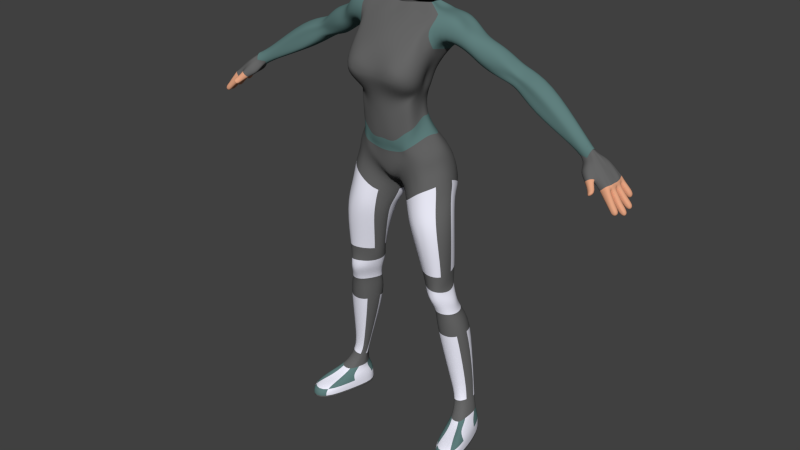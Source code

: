 # Source: female_body_sculpting_04d.blend  (saved by Blender 2.69.0; exported with 4.5.12 LTS)
import bpy
from mathutils import Matrix  # noqa: F401  (used for matrix-valued properties, if any)

bpy.ops.wm.read_factory_settings(use_empty=True)
scene = bpy.context.scene
scene.name = 'Scene'

# ---- collections
col_collection_1 = bpy.data.collections.new('Collection 1'); scene.collection.children.link(col_collection_1)

# ---- materials (node trees are filled in below, after node groups)
mat_material_001 = bpy.data.materials.new('Material.001')
mat_material_001.alpha_threshold = 0.0
mat_material_001.use_transparent_shadow = False
mat_material_001.diffuse_color = (0.8844, 0.8844, 1.0, 1.0)
mat_material_001.roughness = 0.5
mat_material_001.line_color = (0.0, 0.0, 0.0, 1.0)
mat_material_003 = bpy.data.materials.new('Material.003')
mat_material_003.alpha_threshold = 0.0
mat_material_003.use_transparent_shadow = False
mat_material_003.diffuse_color = (0.1171, 0.214, 0.2088, 1.0)
mat_material_003.roughness = 0.5
mat_material_003.line_color = (0.0, 0.0, 0.0, 1.0)
mat_material = bpy.data.materials.new('Material')
mat_material.alpha_threshold = 0.0
mat_material.use_transparent_shadow = False
mat_material.diffuse_color = (0.8, 0.3879, 0.233, 1.0)
mat_material.roughness = 0.5
mat_material.line_color = (0.0, 0.0, 0.0, 1.0)
mat_material_004 = bpy.data.materials.new('Material.004')
mat_material_004.alpha_threshold = 0.0
mat_material_004.use_transparent_shadow = False
mat_material_004.diffuse_color = (0.1329, 0.1329, 0.1329, 1.0)
mat_material_004.roughness = 0.5
mat_material_004.line_color = (0.0, 0.0, 0.0, 1.0)

# ---- material node trees

# ---- world
world_world = bpy.data.worlds.new('World'); scene.world = world_world
world_world.color = (0.05088, 0.05088, 0.05088)
world_world.use_sun_shadow = False
world_world.sun_shadow_jitter_overblur = 0.0
world_world.cycles.sampling_method = 'MANUAL'
world_world.cycles.sample_map_resolution = 256

# ---- meshes
me_cube_001 = bpy.data.meshes.new('Cube.001')
me_cube_001.from_pydata([(0.8325, -0.1851, 1.207), (0.8134, -0.1476, 1.185), (0.7962, -0.1222, 1.201), (0.8179, -0.1649, 1.227), (0.8291, -0.4629, 1.207), (0.81, -0.4254, 1.185), (0.7929, -0.3997, 1.201), (0.8146, -0.4424, 1.226), (0.8276, -0.5124, 1.208), (0.8085, -0.4749, 1.185), (0.7918, -0.4238, 1.202), (0.8135, -0.4665, 1.227), (0.8226, -0.7862, 1.209), (0.8035, -0.7487, 1.186), (0.7868, -0.6976, 1.202), (0.8085, -0.7368, 1.228), (0.7612, -0.7225, 1.211), (0.7522, -0.9658, 1.213), (0.7308, -0.7521, 1.234), (0.7301, -0.508, 1.235), (0.7753, -0.756, 1.23), (0.7661, -1.004, 1.232), (0.7473, -0.8603, 1.251), (0.7648, -0.6554, 1.251), (0.7667, -0.9758, 1.202), (0.7588, -1.173, 1.206), (0.7823, -0.9921, 1.22), (0.7747, -1.177, 1.224), (0.8444, -0.2017, 1.188), (0.8291, -0.1716, 1.171), (0.8411, -0.4791, 1.188), (0.8257, -0.449, 1.17), (0.8392, -0.5517, 1.189), (0.8239, -0.5216, 1.171), (0.8342, -0.8255, 1.19), (0.8189, -0.7954, 1.172), (0.8721, -0.236, 1.16), (0.8568, -0.2059, 1.143), (0.8687, -0.5134, 1.16), (0.8534, -0.4833, 1.142), (0.8585, -0.6118, 1.168), (0.8432, -0.5817, 1.15), (0.8535, -0.8855, 1.169), (0.8382, -0.8554, 1.151), (0.8316, 0.1703, 1.212), (0.8125, 0.2078, 1.19), (0.795, 0.1858, 1.206), (0.8168, 0.143, 1.231), (0.8309, -0.1147, 1.21), (0.8119, -0.07719, 1.187), (0.7944, -0.09547, 1.203), (0.8161, -0.1382, 1.229), (0.8438, 0.1878, 1.194), (0.8285, 0.2182, 1.176), (0.8432, -0.09386, 1.191), (0.8279, -0.06371, 1.173), (0.8676, 0.2078, 1.17), (0.8523, 0.2379, 1.152), (0.867, -0.07046, 1.167), (0.8517, -0.04037, 1.149), (0.829, 0.512, 1.219), (0.8099, 0.5495, 1.196), (0.7912, 0.5079, 1.213), (0.8129, 0.4649, 1.238), (0.8319, 0.2421, 1.213), (0.8128, 0.2796, 1.191), (0.7941, 0.2287, 1.207), (0.8158, 0.1858, 1.233), (0.8463, 0.6066, 1.193), (0.831, 0.637, 1.175), (0.8492, 0.3367, 1.187), (0.8339, 0.3671, 1.169), (0.7595, -0.1885, 1.224), (0.8057, -0.1455, 1.247), (0.7591, -0.3536, 1.226), (0.797, -0.4078, 1.248), (0.7647, -0.4502, 1.229), (0.7932, -0.4277, 1.247), (0.7669, -0.6711, 1.226), (0.7893, -0.6082, 1.247), (0.7629, 0.0935, 1.225), (0.8098, 0.1507, 1.25), (0.7599, -0.01219, 1.223), (0.8086, -0.08087, 1.243), (0.7663, 0.491, 1.229), (0.7906, 0.4433, 1.258), (0.7623, 0.283, 1.224), (0.7969, 0.2409, 1.256), (0.7421, -0.1121, 1.234), (0.7766, -0.06784, 1.274), (0.7374, -0.266, 1.229), (0.7755, -0.2713, 1.272), (0.7745, -0.2891, 1.273), (0.766, -0.4877, 1.268), (0.7398, 0.2433, 1.24), (0.7747, 0.1768, 1.279), (0.7436, 0.0362, 1.235), (0.7769, -0.02928, 1.274), (0.7417, 0.4838, 1.259), (0.7656, 0.4418, 1.28), (0.7399, 0.267, 1.241), (0.7745, 0.2013, 1.279), (0.7104, -0.07035, 1.256), (0.7468, -0.004355, 1.298), (0.7127, -0.2032, 1.256), (0.7445, -0.1765, 1.297), (0.7047, -0.4063, 1.248), (0.7436, -0.191, 1.297), (0.7346, -0.4508, 1.287), (0.7398, -0.3768, 1.294), (0.7118, 0.2568, 1.26), (0.7454, 0.1796, 1.299), (0.7088, 0.1137, 1.253), (0.745, 0.004937, 1.302), (0.7231, 0.4642, 1.272), (0.7466, 0.3584, 1.293), (0.7151, 0.3253, 1.264), (0.7454, 0.2024, 1.298), (0.7222, -0.6488, 1.278), (0.7011, -0.582, 1.255), (0.7835, 0.1996, 1.219), (0.7801, 0.4821, 1.225), (0.7827, -0.3864, 1.213), (0.7855, -0.1232, 1.213), (0.8098, -0.3994, 1.242), (0.8056, -0.4515, 1.239), (0.7847, -0.08688, 1.215), (0.7843, 0.1778, 1.218), (0.8038, 0.4389, 1.251), (0.8075, 0.2136, 1.245), (0.807, -0.2413, 1.243), (0.8011, -0.6769, 1.24), (0.7769, -0.6702, 1.214), (0.7817, -0.4068, 1.213), (0.8096, 0.1149, 1.247), (0.8121, -0.09101, 1.244), (0.7029, 0.1177, 1.274), (0.727, -0.004076, 1.31), (0.7028, 0.0135, 1.272), (0.7264, -0.07304, 1.31), (0.6991, -0.1661, 1.271), (0.7258, -0.07826, 1.31), (0.7202, -0.1806, 1.302), (0.7234, -0.149, 1.308), (0.7052, 0.2379, 1.282), (0.7249, 0.09432, 1.308), (0.7017, 0.1295, 1.275), (0.7257, 0.00471, 1.311), (0.7099, 0.3165, 1.287), (0.7242, 0.1927, 1.302), (0.7055, 0.2513, 1.283), (0.7246, 0.1078, 1.307), (0.7127, -0.2772, 1.292), (0.7001, -0.2289, 1.276), (0.6815, 0.1803, 1.291), (0.7018, 0.08098, 1.328), (0.6805, 0.08359, 1.287), (0.7012, 0.01037, 1.328), (0.6775, -0.07856, 1.291), (0.7006, 0.004398, 1.328), (0.6954, -0.1135, 1.321), (0.6983, -0.07575, 1.326), (0.6848, 0.2704, 1.304), (0.6998, 0.1659, 1.326), (0.6808, 0.1898, 1.293), (0.7007, 0.08912, 1.329), (0.6887, 0.335, 1.309), (0.6996, 0.2445, 1.321), (0.6851, 0.2812, 1.304), (0.6997, 0.1768, 1.325), (0.6888, -0.2044, 1.312), (0.6783, -0.1448, 1.297), (0.02742, 0.2825, 1.329), (0.03702, -1.768, 1.308), (0.09182, -0.2821, 1.356), (0.1023, -1.53, 1.355), (0.03336, 0.8595, 1.513), (0.0852, -2.653, 1.465), (0.1446, 0.5608, 1.514), (0.147, -0.6784, 1.544), (0.03819, 0.69, 1.644), (0.05514, -0.9805, 1.62), (0.1691, 0.6872, 1.643), (0.1638, -0.5211, 1.644), (0.2077, 0.8967, 1.532), (0.2039, -0.3617, 1.55), (0.2405, 0.7656, 1.636), (0.2361, -0.4563, 1.637), (0.2648, 0.5792, 1.498), (0.2578, -0.1272, 1.515), (0.2879, 0.5248, 1.573), (0.2591, -0.1344, 1.575), (0.3684, 0.8119, 1.438), (0.364, 0.1062, 1.448), (0.3958, 0.811, 1.518), (0.3974, 0.1029, 1.495), (0.4023, 0.9602, 1.434), (0.4235, 0.1766, 1.439), (0.419, 0.8193, 1.501), (0.4313, 0.1762, 1.471), (0.4878, 0.8251, 1.375), (0.4847, -0.02775, 1.375), (0.5191, 0.8267, 1.475), (0.4944, 0.009481, 1.46), (0.7041, 0.1773, 1.27), (0.7039, -0.2007, 1.27), (0.7176, 0.1773, 1.314), (0.7173, -0.2007, 1.314), (0.07876, -1.628, 1.336), (0.06557, 0.2752, 1.331), (0.1455, -1.952, 1.46), (0.1174, 1.072, 1.516), (0.1107, -0.7359, 1.627), (0.1159, 0.6199, 1.63), (0.103, -0.8253, 1.336), (0.1623, 0.3865, 1.522), (0.1653, 0.08586, 1.56), (0.2507, 0.256, 1.506), (0.3688, 0.4626, 1.454), (0.3956, 0.6153, 1.425), (0.4878, 0.4015, 1.375), (0.7041, -0.01168, 1.27), (0.1248, 0.02242, 1.639), (0.1938, 0.1984, 1.648), (0.2554, 0.2262, 1.589), (0.3991, 0.4564, 1.512), (0.4225, 0.6153, 1.498), (0.5189, 0.4059, 1.474), (0.7171, -0.01168, 1.322), (0.1101, -0.9607, 1.595), (0.0804, -1.702, 1.534), (0.2243, -0.6679, 1.578), (0.2659, -0.2413, 1.541), (0.3846, 0.1709, 1.476), (0.4171, 0.267, 1.464), (0.4987, 0.08036, 1.426), (0.7102, -0.32, 1.292), (0.1277, -1.443, 1.549), (0.03751, 0.7859, 1.582), (0.1464, 1.114, 1.57), (0.1775, 0.8684, 1.571), (0.2751, 0.9305, 1.536), (0.3815, 1.072, 1.478), (0.406, 1.251, 1.467), (0.5035, 1.047, 1.425), (0.7108, 0.3449, 1.292), (0.08321, 0.8345, 1.585), (0.03282, 0.446, 1.263), (0.1045, -0.4338, 1.28), (0.1163, -1.221, 1.244), (0.03907, -1.602, 1.175), (0.06816, 0.1905, 1.29), (0.0869, -1.459, 1.238), (0.09539, -0.5493, 1.299), (0.01187, 0.4019, 1.376), (0.1034, -0.07603, 1.381), (0.1237, -1.028, 1.382), (0.06269, -1.762, 1.365), (0.07661, 0.327, 1.388), (0.1127, -1.372, 1.379), (0.1062, -0.4752, 1.379), (0.285, -0.01333, 1.488), (0.3351, -0.0569, 1.55), (0.346, 0.6574, 1.554), (0.3119, 0.6932, 1.466), (0.3066, 0.3047, 1.462), (0.3379, 0.2656, 1.565), (0.2994, -0.3197, 1.513), (0.3289, 1.1, 1.51), (0.6611, -0.02949, 1.3), (0.6704, -0.02949, 1.332), (0.6752, 0.3378, 1.343), (0.6621, 0.3378, 1.3), (0.6621, 0.1541, 1.3), (0.6749, 0.1541, 1.348), (0.6657, -0.1118, 1.321), (0.6687, 0.5111, 1.322), (0.1242, -0.01215, 1.443), (0.128, -0.8622, 1.44), (0.08842, -2.175, 1.402), (0.08378, 0.4163, 1.461), (0.1485, -1.708, 1.408), (0.1037, -0.8826, 1.427), (0.0122, 0.5479, 1.446), (0.0, 0.152, 1.327), (0.0, -1.821, 1.312), (1.605e-08, 0.5658, 1.503), (0.0, -2.108, 1.456), (0.0, 0.7613, 1.64), (-3.073e-08, -1.083, 1.607), (-5.407e-08, -1.906, 1.546), (0.0, 0.9423, 1.579), (0.0, 0.4326, 1.256), (0.0, -1.599, 1.2), (0.0, 0.3637, 1.374), (0.0, -1.999, 1.373), (0.0, -2.247, 1.434), (0.0, 0.4236, 1.446), (0.1703, 0.8995, 0.4846), (0.1558, -0.5872, 0.4998), (0.239, 1.022, 0.4924), (0.258, -0.4623, 0.4976), (0.1526, 0.4197, 0.6249), (0.1432, -0.8258, 0.6251), (0.204, 0.1644, 0.6248), (0.2164, -0.8394, 0.6203), (0.1307, 0.4225, 0.6748), (0.1176, -0.7075, 0.6606), (0.2001, 0.1624, 0.6721), (0.2022, -1.071, 0.661), (0.02955, 0.6815, 0.9578), (0.06382, -1.237, 0.9602), (0.1677, 1.07, 0.9932), (0.1862, -0.8908, 1.064), (0.02767, 1.152, 1.023), (0.02871, -0.9229, 1.044), (0.1726, 0.8583, 1.11), (0.1613, -0.8147, 1.108), (0.03246, 0.7868, 1.192), (0.07679, -1.304, 1.178), (0.1484, 0.01583, 1.207), (0.1078, -1.226, 1.211), (0.1824, -1.269, 0.6251), (0.1927, 0.2827, 0.6178), (0.1939, 1.118, 0.4957), (0.2123, -0.7304, 0.4933), (0.1738, -1.138, 0.6657), (0.1723, 0.3416, 0.6802), (0.1298, -1.375, 1.042), (0.09357, 1.33, 1.035), (0.1251, -1.38, 1.09), (0.06908, 1.554, 1.093), (0.07621, -1.543, 1.174), (0.06484, 0.279, 1.24), (0.1352, 0.3965, 0.5017), (0.1078, -0.08112, 0.622), (0.09931, -0.03813, 0.67), (0.01183, -0.1003, 0.978), (0.01178, -0.3367, 1.008), (0.25, -0.2347, 0.6016), (0.2767, 0.003742, 0.5182), (0.2194, -0.3571, 0.6486), (0.2072, -0.01417, 1.068), (0.1795, -0.3816, 1.15), (0.1349, -0.5536, 1.234), (0.08049, 0.486, 0.8765), (0.1943, 0.2531, 0.8725), (0.2131, -1.285, 0.8819), (0.07834, -1.066, 0.8658), (0.1387, 0.7444, 0.8532), (0.1518, -1.59, 0.8616), (0.05007, -0.5825, 0.8835), (0.2308, -0.4487, 0.9179), (0.01113, 1.079, 1.077), (0.1673, 0.1323, 1.176), (0.1452, -1.136, 1.141), (0.05319, -1.494, 1.119), (0.08908, 1.028, 1.184), (0.1083, -1.242, 1.14), (0.1742, -0.4242, 1.169), (0.2327, -0.6129, 0.5674), (0.1659, -0.5963, 0.5733), (0.2168, 0.3689, 0.5644), (0.1529, 0.2621, 0.5652), (0.1822, 0.4887, 0.5672), (0.1913, -0.7836, 0.5725), (0.1348, 0.1091, 0.572), (0.2327, 0.006862, 0.5633), (0.1879, 0.2947, 0.995), (0.193, -1.037, 0.9721), (0.06858, -1.099, 0.9205), (0.1347, 0.9201, 0.9869), (0.1299, -1.64, 0.9445), (0.2063, -0.2003, 1.048), (0.04587, 0.6338, 0.9176), (0.04185, -0.515, 0.913), (0.0, 0.4488, 0.9926), (0.0, -1.236, 1.048), (0.0, 0.7083, 1.169), (0.0, -1.568, 1.171), (0.0, -0.2028, 1.02), (0.0, 1.215, 1.083), (0.0, -1.316, 1.071), (0.2079, -0.1432, 0.2575), (0.2686, 0.03502, 0.2778), (0.2645, 0.6141, 0.2825), (0.2218, 0.5615, 0.2538), (0.2312, 0.7097, 0.2652), (0.2458, -0.208, 0.2683), (0.1994, 0.2052, 0.2549), (0.2807, 0.6137, 0.2753), (0.1391, 0.2628, 0.6899), (0.0965, -0.114, 0.7053), (0.1998, 0.3726, 0.7198), (0.2219, -0.8502, 0.6953), (0.09994, -0.5835, 0.6952), (0.1603, 0.2506, 0.714), (0.1712, -1.24, 0.7064), (0.2126, -0.2503, 0.6956), (0.2836, 0.5331, 0.1874), (0.2211, 0.2182, 0.179), (0.2569, -0.0766, 0.1852), (0.2522, 0.8012, 0.1872), (0.2184, 0.1236, 0.178), (0.272, 0.7033, 0.1887), (0.2747, 0.1059, 0.1904), (0.2277, -0.03178, 0.1804), (0.3174, 0.1029, 0.08405), (0.224, -0.4468, 0.0811), (0.3545, -2.237, 0.07944), (0.2567, 0.9581, 0.1023), (0.2048, 0.5686, 0.08447), (0.2964, 0.7707, 0.1004), (0.3428, -1.026, 0.0922), (0.2643, -2.385, 0.08067), (0.3164, 0.1192, 0.04037), (0.2235, -0.438, 0.04683), (0.3503, -2.226, 0.04559), (0.2563, 0.9827, 0.05784), (0.2036, 0.5765, 0.0458), (0.2959, 0.7969, 0.0543), (0.3443, -0.9995, 0.05098), (0.2641, -2.371, 0.05306), (0.3141, -1.212, 0.1186), (0.3099, 0.2617, 0.1095), (0.2852, 0.7436, 0.1174), (0.261, 0.9211, 0.1142), (0.2612, -1.289, 0.09525), (0.3138, -1.303, 0.0968), (0.2089, 0.4008, 0.1065), (0.2365, -0.6938, 0.1072), (0.3007, -0.3373, 0.1284), (0.2807, 0.7424, 0.1352), (0.2521, -0.6717, 0.1176), (0.2202, 0.2399, 0.124), (0.2999, 0.432, 0.1305), (0.2581, 0.859, 0.1329), (0.2931, -0.6723, 0.1208), (0.2346, -0.2595, 0.1249), (0.3164, 0.1192, 0.02535), (0.2235, -0.438, 0.03181), (0.3503, -2.226, 0.03056), (0.2563, 0.9827, 0.04281), (0.2036, 0.5765, 0.03077), (0.2959, 0.7969, 0.03927), (0.3443, -0.9995, 0.03596), (0.2641, -2.371, 0.03803), (0.06582, 0.2602, 1.667), (0.03976, -0.453, 1.657), (0.1217, 0.259, 1.665), (0.1194, -0.2569, 1.665), (0.06661, -0.3486, 1.66), (0.09899, 0.2302, 1.661), (0.1028, -0.02482, 1.663), (0.0, 0.2906, 1.665), (0.0, -0.4969, 1.651)], [], [(5, 6, 2, 1), (7, 4, 0, 3), (0, 1, 2, 3), (7, 6, 5, 4), (13, 14, 10, 9), (15, 12, 8, 11), (8, 9, 10, 11), (15, 14, 13, 12), (21, 22, 18, 17), (23, 20, 16, 19), (16, 17, 18, 19), (23, 22, 21, 20), (17, 16, 24, 25), (21, 17, 25, 27), (20, 21, 27, 26), (16, 20, 26, 24), (9, 8, 32, 33), (13, 9, 33, 35), (12, 13, 35, 34), (8, 12, 34, 32), (1, 0, 28, 29), (5, 1, 29, 31), (4, 5, 31, 30), (0, 4, 30, 28), (33, 32, 40, 41), (35, 33, 41, 43), (34, 35, 43, 42), (32, 34, 42, 40), (29, 28, 36, 37), (31, 29, 37, 39), (30, 31, 39, 38), (28, 30, 38, 36), (49, 50, 46, 45), (51, 48, 44, 47), (44, 45, 46, 47), (51, 50, 49, 48), (45, 44, 52, 53), (49, 45, 53, 55), (48, 49, 55, 54), (44, 48, 54, 52), (53, 52, 56, 57), (55, 53, 57, 59), (54, 55, 59, 58), (52, 54, 58, 56), (65, 66, 62, 61), (67, 64, 60, 63), (60, 61, 62, 63), (67, 66, 65, 64), (61, 60, 68, 69), (65, 61, 69, 71), (64, 65, 71, 70), (60, 64, 70, 68), (68, 70, 71, 69), (56, 58, 59, 57), (36, 38, 39, 37), (40, 42, 43, 41), (47, 46, 66, 67), (3, 2, 50, 51), (6, 7, 11, 10), (120, 86, 84, 121), (122, 74, 72, 123), (124, 75, 77, 125), (123, 72, 82, 126), (126, 82, 80, 127), (127, 80, 86, 120), (128, 85, 87, 129), (130, 73, 75, 124), (131, 79, 78, 132), (132, 78, 76, 133), (134, 81, 83, 135), (133, 76, 74, 122), (135, 83, 73, 130), (121, 84, 85, 128), (129, 87, 81, 134), (125, 77, 79, 131), (73, 89, 91, 75), (83, 97, 89, 73), (87, 101, 95, 81), (85, 99, 101, 87), (81, 95, 97, 83), (77, 92, 93, 79), (75, 91, 92, 77), (78, 23, 19, 76), (72, 88, 96, 82), (74, 90, 88, 72), (80, 94, 100, 86), (84, 98, 99, 85), (86, 100, 98, 84), (82, 96, 94, 80), (108, 118, 22, 23), (93, 109, 108, 23), (88, 102, 112, 96), (90, 104, 102, 88), (94, 110, 116, 100), (98, 114, 115, 99), (100, 116, 114, 98), (96, 112, 110, 94), (19, 18, 119, 106), (79, 93, 23, 78), (89, 103, 105, 91), (97, 113, 103, 89), (101, 117, 111, 95), (99, 115, 117, 101), (95, 111, 113, 97), (92, 107, 109, 93), (91, 105, 107, 92), (19, 106, 104, 90), (76, 19, 90, 74), (18, 22, 118, 119), (24, 26, 27, 25), (66, 120, 121, 62), (6, 122, 123, 2), (7, 124, 125, 11), (2, 123, 126, 50), (50, 126, 127, 46), (46, 127, 120, 66), (63, 128, 129, 67), (3, 130, 124, 7), (15, 131, 132, 14), (14, 132, 133, 10), (47, 134, 135, 51), (10, 133, 122, 6), (51, 135, 130, 3), (62, 121, 128, 63), (67, 129, 134, 47), (11, 125, 131, 15), (109, 143, 142, 108), (106, 140, 138, 104), (104, 138, 136, 102), (113, 147, 137, 103), (117, 151, 145, 111), (115, 149, 151, 117), (119, 153, 140, 106), (111, 145, 147, 113), (105, 139, 141, 107), (107, 141, 143, 109), (103, 137, 139, 105), (102, 136, 146, 112), (110, 144, 150, 116), (114, 148, 149, 115), (116, 150, 148, 114), (118, 152, 153, 119), (108, 142, 152, 118), (112, 146, 144, 110), (142, 160, 170, 152), (151, 169, 163, 145), (149, 167, 169, 151), (145, 163, 165, 147), (139, 157, 159, 141), (141, 159, 161, 143), (137, 155, 157, 139), (136, 154, 164, 146), (153, 171, 158, 140), (144, 162, 168, 150), (148, 166, 167, 149), (150, 168, 166, 148), (152, 170, 171, 153), (146, 164, 162, 144), (143, 161, 160, 142), (140, 158, 156, 138), (138, 156, 154, 136), (147, 165, 155, 137), (251, 248, 174, 209), (253, 249, 175, 214), (252, 250, 173, 208), (280, 277, 178, 211), (282, 278, 179, 215), (281, 279, 177, 210), (246, 239, 182, 213), (229, 183, 187, 231), (237, 230, 181, 212), (230, 177, 287, 290), (238, 180, 288, 291), (257, 173, 285, 295), (283, 176, 286, 297), (247, 172, 284, 292), (239, 178, 184, 240), (222, 182, 186, 223), (215, 179, 185, 216), (231, 187, 191, 232), (240, 184, 188, 241), (223, 186, 190, 224), (216, 185, 189, 217), (267, 262, 195, 233), (268, 264, 192, 242), (266, 263, 194, 225), (265, 261, 193, 218), (233, 195, 199, 234), (242, 192, 196, 243), (225, 194, 198, 226), (218, 193, 197, 219), (234, 199, 203, 235), (243, 196, 200, 244), (226, 198, 202, 227), (219, 197, 201, 220), (275, 270, 207, 236), (276, 272, 204, 245), (274, 271, 206, 228), (273, 269, 205, 221), (247, 251, 209, 172), (249, 252, 208, 175), (283, 280, 211, 176), (278, 281, 210, 179), (238, 246, 213, 180), (229, 237, 212, 183), (248, 253, 214, 174), (277, 282, 215, 178), (178, 215, 216, 184), (184, 216, 217, 188), (264, 265, 218, 192), (192, 218, 219, 196), (196, 219, 220, 200), (272, 273, 221, 204), (183, 222, 223, 187), (187, 223, 224, 191), (262, 266, 225, 195), (195, 225, 226, 199), (199, 226, 227, 203), (270, 274, 228, 207), (179, 229, 231, 185), (210, 177, 230, 237), (181, 230, 290, 289), (185, 231, 232, 189), (261, 267, 233, 193), (193, 233, 234, 197), (197, 234, 235, 201), (269, 275, 236, 205), (179, 210, 237, 229), (211, 178, 239, 246), (176, 238, 291, 286), (182, 239, 240, 186), (186, 240, 241, 190), (263, 268, 242, 194), (194, 242, 243, 198), (198, 243, 244, 202), (271, 276, 245, 206), (176, 211, 246, 238), (173, 250, 293, 285), (209, 174, 255, 258), (214, 175, 256, 260), (208, 173, 257, 259), (279, 257, 295, 296), (172, 254, 294, 284), (172, 209, 258, 254), (175, 208, 259, 256), (174, 214, 260, 255), (232, 191, 262, 267), (241, 188, 264, 268), (224, 190, 263, 266), (217, 189, 261, 265), (188, 217, 265, 264), (191, 224, 266, 262), (189, 232, 267, 261), (190, 241, 268, 263), (235, 203, 270, 275), (244, 200, 272, 276), (227, 202, 271, 274), (220, 201, 269, 273), (200, 220, 273, 272), (203, 227, 274, 270), (201, 235, 275, 269), (202, 244, 276, 271), (258, 255, 277, 280), (260, 256, 278, 282), (259, 257, 279, 281), (254, 283, 297, 294), (254, 258, 280, 283), (256, 259, 281, 278), (255, 260, 282, 277), (177, 279, 296, 287), (323, 304, 308, 327), (364, 362, 304, 323), (367, 360, 305, 339), (365, 361, 303, 322), (390, 384, 301, 340), (387, 385, 300, 324), (388, 383, 299, 325), (339, 305, 309, 341), (322, 303, 307, 326), (371, 368, 312, 329), (373, 369, 313, 342), (372, 370, 311, 328), (329, 312, 316, 331), (342, 313, 317, 343), (328, 311, 315, 330), (357, 354, 320, 333), (359, 355, 321, 344), (358, 356, 319, 332), (356, 315, 377, 382), (353, 318, 378, 381), (389, 386, 298, 334), (366, 363, 302, 335), (336, 307, 303, 335), (392, 395, 307, 336), (338, 315, 311, 337), (338, 314, 376, 380), (383, 389, 334, 299), (302, 323, 327, 306), (363, 364, 323, 302), (360, 365, 322, 305), (386, 387, 324, 298), (384, 388, 325, 301), (305, 322, 326, 309), (374, 371, 329, 310), (369, 372, 328, 313), (310, 329, 331, 314), (313, 328, 330, 317), (353, 357, 333, 318), (355, 358, 332, 321), (361, 366, 335, 303), (306, 336, 335, 302), (391, 392, 336, 306), (314, 338, 337, 310), (315, 338, 380, 377), (362, 367, 339, 304), (385, 390, 340, 300), (304, 339, 341, 308), (368, 373, 342, 312), (312, 342, 343, 316), (354, 359, 344, 320), (396, 393, 346, 349), (398, 394, 347, 352), (397, 395, 348, 350), (375, 370, 348, 351), (391, 396, 349, 345), (394, 397, 350, 347), (374, 375, 351, 345), (393, 398, 352, 346), (331, 316, 354, 357), (343, 317, 355, 359), (330, 315, 356, 358), (319, 356, 382, 379), (314, 353, 381, 376), (314, 331, 357, 353), (317, 330, 358, 355), (316, 343, 359, 354), (324, 300, 362, 364), (340, 301, 360, 367), (325, 299, 361, 365), (334, 298, 363, 366), (298, 324, 364, 363), (301, 325, 365, 360), (299, 334, 366, 361), (300, 340, 367, 362), (349, 346, 368, 371), (352, 347, 369, 373), (350, 348, 370, 372), (345, 349, 371, 374), (347, 350, 372, 369), (346, 352, 373, 368), (337, 311, 370, 375), (310, 337, 375, 374), (351, 348, 395, 392), (345, 351, 392, 391), (327, 308, 393, 396), (341, 309, 394, 398), (326, 307, 395, 397), (306, 327, 396, 391), (309, 326, 397, 394), (308, 341, 398, 393), (384, 390, 399, 405), (385, 387, 402, 404), (383, 388, 401, 406), (386, 389, 400, 403), (389, 383, 406, 400), (387, 386, 403, 402), (388, 384, 405, 401), (390, 385, 404, 399), (423, 424, 407, 413), (425, 426, 410, 412), (427, 428, 409, 414), (429, 430, 408, 411), (430, 427, 414, 408), (426, 429, 411, 410), (428, 423, 413, 409), (424, 425, 412, 407), (413, 407, 415, 421), (412, 410, 418, 420), (414, 409, 417, 422), (411, 408, 416, 419), (408, 414, 422, 416), (410, 411, 419, 418), (409, 413, 421, 417), (407, 412, 420, 415), (431, 435, 424, 423), (432, 436, 426, 425), (433, 437, 428, 427), (434, 438, 430, 429), (438, 433, 427, 430), (436, 434, 429, 426), (437, 431, 423, 428), (435, 432, 425, 424), (405, 399, 435, 431), (404, 402, 436, 432), (406, 401, 437, 433), (403, 400, 438, 434), (400, 406, 433, 438), (402, 403, 434, 436), (401, 405, 431, 437), (399, 404, 432, 435), (247, 318, 333, 251), (247, 292, 378, 318), (248, 251, 333, 320), (248, 320, 344, 253), (249, 253, 344, 321), (249, 321, 332, 252), (250, 252, 332, 319), (293, 250, 319, 379), (421, 415, 439, 445), (420, 418, 442, 444), (422, 417, 441, 446), (419, 416, 440, 443), (416, 422, 446, 440), (418, 419, 443, 442), (417, 421, 445, 441), (415, 420, 444, 439), (222, 183, 450, 453), (180, 213, 452, 447), (212, 181, 448, 451), (288, 180, 447, 454), (181, 289, 455, 448), (213, 182, 449, 452), (182, 222, 453, 449), (183, 212, 451, 450), (441, 445, 440, 446), (443, 440, 445, 439), (439, 444, 442, 443)])
me_cube_001.polygons.foreach_set('use_smooth', [True] * 427)
me_cube_001.polygons.foreach_set('material_index', [2, 2, 2, 2, 2, 2, 2, 2, 2, 2, 2, 2, 2, 2, 2, 2, 2, 2, 2, 2, 2, 2, 2, 2, 2, 2, 2, 2, 2, 2, 2, 2, 2, 2, 2, 2, 2, 2, 2, 2, 2, 2, 2, 2, 2, 2, 2, 2, 2, 2, 2, 2, 2, 2, 2, 2, 2, 2, 2, 3, 3, 3, 3, 3, 3, 3, 3, 3, 3, 3, 3, 3, 3, 3, 3, 3, 3, 3, 3, 3, 3, 3, 3, 3, 3, 3, 3, 3, 3, 3, 3, 3, 3, 3, 3, 3, 3, 3, 3, 3, 3, 3, 3, 3, 3, 3, 3, 3, 3, 2, 2, 2, 2, 2, 2, 2, 2, 2, 2, 2, 2, 2, 2, 2, 2, 2, 3, 3, 3, 3, 3, 3, 3, 3, 3, 3, 3, 3, 3, 3, 3, 3, 3, 3, 3, 3, 3, 3, 3, 3, 3, 3, 3, 3, 3, 3, 3, 3, 3, 3, 3, 3, 3, 3, 3, 3, 3, 3, 3, 1, 3, 3, 3, 3, 3, 3, 1, 1, 1, 1, 1, 1, 1, 1, 1, 1, 1, 1, 1, 1, 1, 1, 1, 1, 1, 1, 1, 1, 1, 3, 3, 3, 3, 3, 3, 3, 3, 1, 1, 1, 1, 1, 1, 1, 1, 1, 1, 1, 1, 1, 3, 3, 1, 1, 1, 1, 1, 3, 3, 3, 1, 1, 1, 1, 1, 1, 3, 3, 3, 3, 3, 3, 3, 3, 3, 3, 1, 1, 1, 1, 1, 1, 1, 1, 1, 1, 1, 1, 1, 1, 1, 1, 3, 3, 3, 3, 3, 3, 3, 3, 0, 0, 0, 0, 3, 0, 0, 0, 0, 0, 3, 0, 3, 3, 3, 3, 3, 3, 3, 3, 0, 0, 0, 3, 3, 3, 3, 0, 0, 0, 0, 0, 0, 0, 0, 3, 3, 3, 3, 0, 0, 3, 3, 3, 0, 0, 0, 0, 3, 3, 0, 3, 0, 3, 0, 0, 0, 0, 3, 3, 3, 3, 3, 3, 3, 3, 3, 3, 3, 3, 3, 3, 3, 3, 0, 3, 0, 0, 0, 0, 3, 0, 3, 0, 3, 3, 3, 3, 3, 3, 3, 0, 0, 0, 3, 0, 0, 0, 0, 1, 0, 0, 1, 1, 1, 1, 0, 0, 1, 0, 0, 0, 0, 0, 0, 1, 0, 0, 1, 1, 1, 1, 3, 3, 3, 3, 3, 3, 3, 3, 1, 1, 1, 1, 1, 1, 1, 1, 3, 3, 3, 3, 3, 3, 3, 3, 1, 3, 3, 3, 3, 3, 1, 3, 3, 3, 3])
me_cube_001.materials.append(mat_material_001)
me_cube_001.materials.append(mat_material_003)
me_cube_001.materials.append(mat_material)
me_cube_001.materials.append(mat_material_004)
me_cube_001.use_remesh_preserve_volume = False
me_cube_001.use_remesh_preserve_attributes = False
me_cube_001.use_mirror_vertex_groups = False
me_cube_001.update()

# ---- objects
ob_cube_000 = bpy.data.objects.new('Cube.000', me_cube_001)

# ---- transforms, parenting, visibility, modifiers, constraints
ob_cube_000.location = (-0.005389, 3.203, -0.008319)
ob_cube_000.scale = (3.797, 0.3209, 3.797)
ob_cube_000.lock_rotations_4d = False
ob_cube_000.empty_display_type = 'ARROWS'
ob_cube_000.lineart.crease_threshold = 0.0
_m = ob_cube_000.modifiers.new('Mirror', 'MIRROR')
_m.use_clip = True
_m = ob_cube_000.modifiers.new('Subsurf', 'SUBSURF')
_m.uv_smooth = 'PRESERVE_CORNERS'
_m.quality = 2
_m.show_only_control_edges = False

# ---- collection membership
col_collection_1.objects.link(ob_cube_000)

# ---- scene / render settings (as saved in the file)
scene.frame_start = 1; scene.frame_end = 250; scene.frame_set(1)
scene.render.engine = 'BLENDER_EEVEE_NEXT'
scene.render.image_settings.compression = 90
scene.render.resolution_percentage = 50
scene.render.dither_intensity = 0.0
scene.cycles.use_denoising = False
scene.cycles.samples = 10
scene.cycles.sampling_pattern = 'TABULATED_SOBOL'
scene.cycles.light_sampling_threshold = 0.0
scene.cycles.use_adaptive_sampling = False
scene.cycles.use_light_tree = False
scene.cycles.blur_glossy = 0.0
scene.cycles.volume_bounces = 1
scene.cycles.pixel_filter_type = 'GAUSSIAN'
scene.cycles.sample_clamp_indirect = 0.0
scene.view_settings.view_transform = 'Standard'
bpy.context.view_layer.update()

# ---- added for rendering (the .blend has no active camera and no usable light): camera, sun
cam_auto = bpy.data.cameras.new('AutoCamera')
cam_auto.lens = 50.0
cam_auto.sensor_width = 36.0
cam_auto.clip_end = 1000.0
ob_auto_camera = bpy.data.objects.new('AutoCamera', cam_auto)
scene.collection.objects.link(ob_auto_camera)
ob_auto_camera.location = (8.50047, -7.18054, 10.0089)
ob_auto_camera.rotation_euler = (1.09748, -7.21219e-08, 0.694738)
scene.camera = ob_auto_camera
light_auto_sun = bpy.data.lights.new('AutoSun', 'SUN')
light_auto_sun.energy = 3.0
light_auto_sun.angle = 0.0523599
ob_auto_sun = bpy.data.objects.new('AutoSun', light_auto_sun)
scene.collection.objects.link(ob_auto_sun)
ob_auto_sun.rotation_euler = (0.872665, 0.174533, 0.523599)
bpy.context.view_layer.update()
